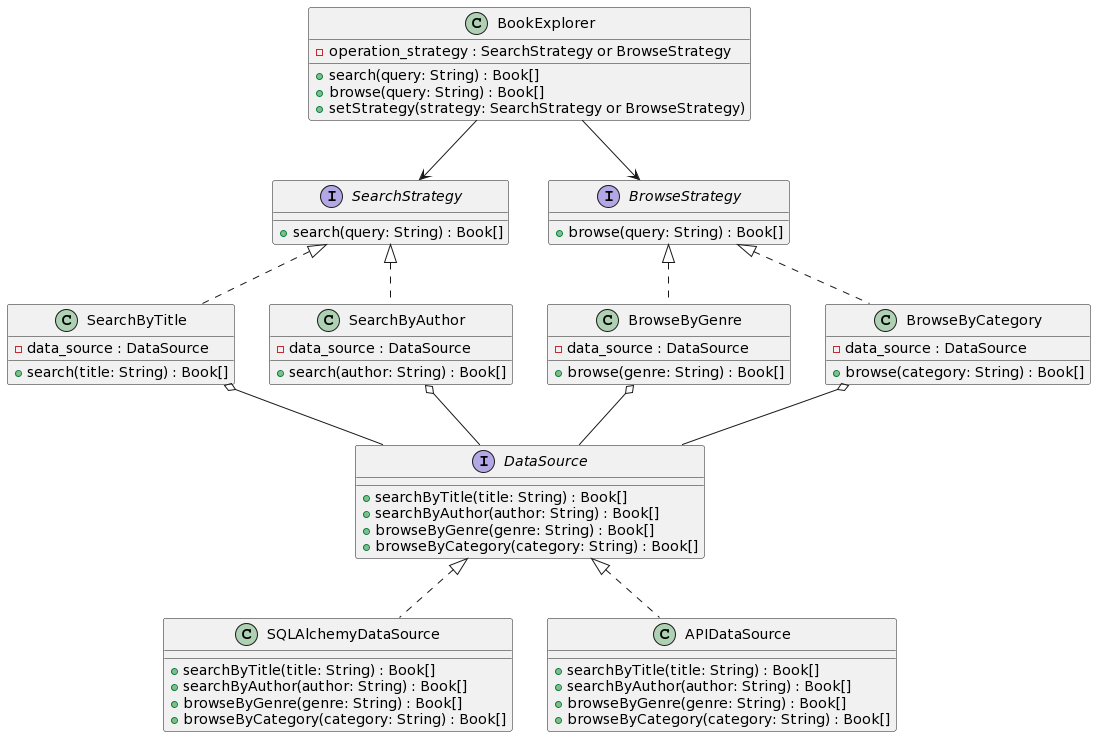

The diagram above was rendered by PlantUML. Its source (embedded in the PNG):
@startuml
' ---- DataSource (Bridge Pattern) ----
interface DataSource {
    + searchByTitle(title: String) : Book[]
    + searchByAuthor(author: String) : Book[]
    + browseByGenre(genre: String) : Book[]
    + browseByCategory(category: String) : Book[]
}

class SQLAlchemyDataSource {
    + searchByTitle(title: String) : Book[]
    + searchByAuthor(author: String) : Book[]
    + browseByGenre(genre: String) : Book[]
    + browseByCategory(category: String) : Book[]
}

class APIDataSource {
    + searchByTitle(title: String) : Book[]
    + searchByAuthor(author: String) : Book[]
    + browseByGenre(genre: String) : Book[]
    + browseByCategory(category: String) : Book[]
}

' ---- SearchStrategy (Strategy Pattern) ----
interface SearchStrategy {
    + search(query: String) : Book[]
}

class SearchByTitle {
    - data_source : DataSource
    + search(title: String) : Book[]
}

class SearchByAuthor {
    - data_source : DataSource
    + search(author: String) : Book[]
}

' ---- BrowseStrategy (Strategy Pattern) ----
interface BrowseStrategy {
    + browse(query: String) : Book[]
}

class BrowseByGenre {
    - data_source : DataSource
    + browse(genre: String) : Book[]
}

class BrowseByCategory {
    - data_source : DataSource
    + browse(category: String) : Book[]
}

' ---- BookExplorer (Context Class) ----
class BookExplorer {
    - operation_strategy : SearchStrategy or BrowseStrategy
    + search(query: String) : Book[]
    + browse(query: String) : Book[]
    + setStrategy(strategy: SearchStrategy or BrowseStrategy)
}

' ---- Relationships ----

DataSource <|.. SQLAlchemyDataSource
DataSource <|.. APIDataSource

SearchStrategy <|.. SearchByTitle
SearchStrategy <|.. SearchByAuthor

BrowseStrategy <|.. BrowseByGenre
BrowseStrategy <|.. BrowseByCategory

SearchByTitle o-- DataSource
SearchByAuthor o-- DataSource
BrowseByGenre o-- DataSource
BrowseByCategory o-- DataSource

BookExplorer --> SearchStrategy
BookExplorer --> BrowseStrategy
@enduml